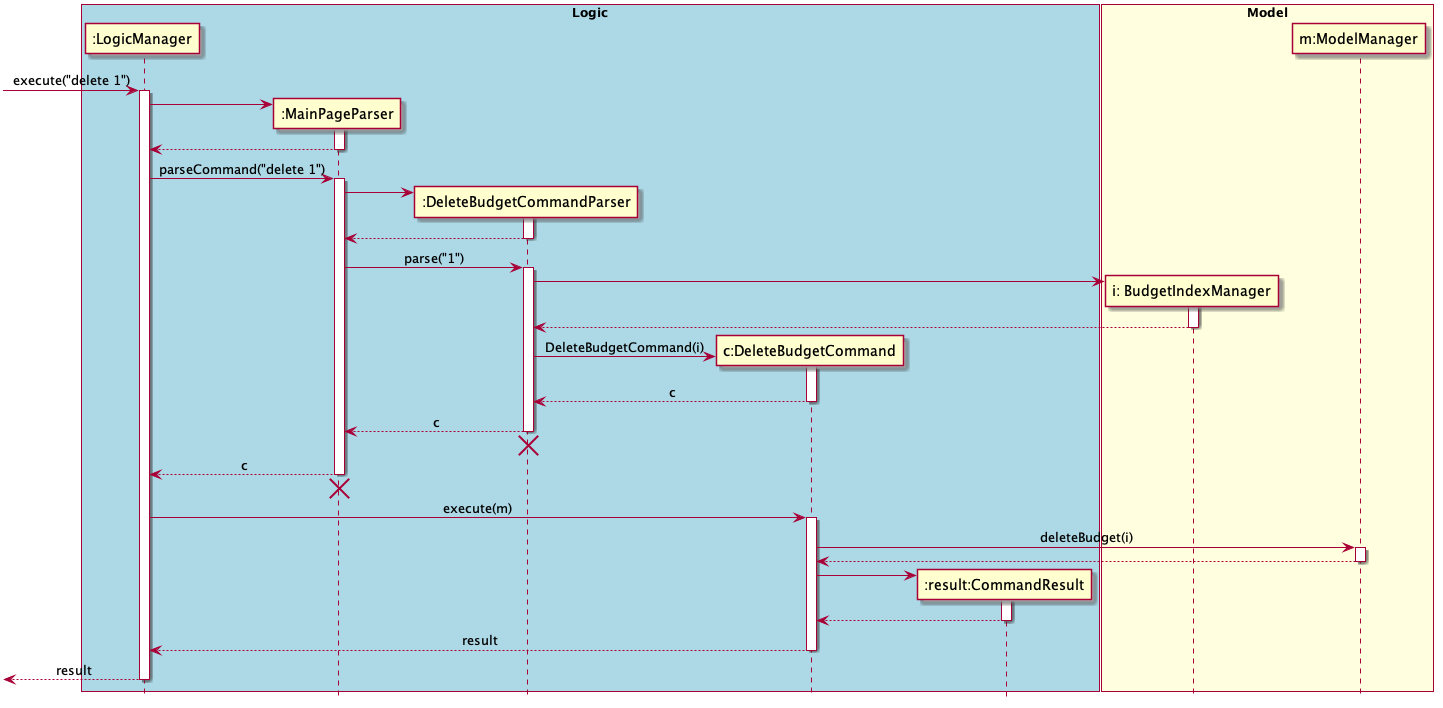

The diagram above was rendered by PlantUML. Its source (embedded in the PNG):
@startuml
skinparam Sequence {
    MessageAlign center
}
hide footbox
box "Logic" #LightBlue
participant ":LogicManager" as LM
participant ":MainPageParser" as MPP
participant ":DeleteBudgetCommandParser" as DBCP
participant "c:DeleteBudgetCommand" as DBC
participant ":result:CommandResult" as CR
end box

box "Model" #LightYellow
participant "i: BudgetIndexManager" as BI
participant "m:ModelManager" as M
end box

[-> LM : execute("delete 1")
activate LM
create MPP
LM -> MPP
activate MPP
LM <-- MPP
deactivate MPP
LM -> MPP : parseCommand("delete 1")
activate MPP

create DBCP
MPP -> DBCP
activate DBCP
MPP <-- DBCP
deactivate DBCP
MPP -> DBCP : parse("1")
activate DBCP

create BI
DBCP -> BI
activate BI
DBCP <-- BI
deactivate BI

create DBC
DBCP -> DBC : DeleteBudgetCommand(i)
activate DBC
DBCP <-- DBC : c
deactivate DBC
MPP <-- DBCP : c
deactivate DBCP
MPP <-[hidden]- DBCP
destroy DBCP


LM <-- MPP : c
deactivate MPP
LM <-[hidden]- MPP
destroy MPP

LM -> DBC : execute(m)
activate DBC
DBC -> M : deleteBudget(i)
activate M
DBC <-- M
deactivate M

create CR
DBC -> CR
activate CR
DBC <-- CR
deactivate CR

LM <-- DBC : result
deactivate DBC
[<-- LM : result
deactivate LM

@enduml